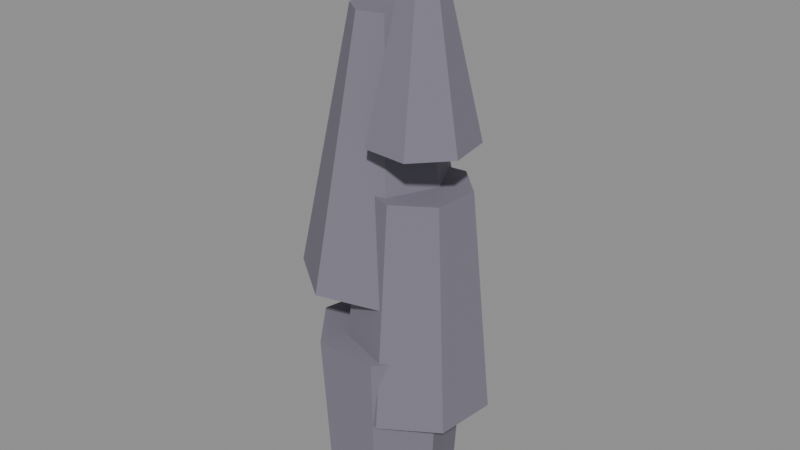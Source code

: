 # Source: TC_ENV_DistantSilhouette_SmokePlume_V1.blend  (saved by Blender 4.0.36; exported with 4.5.12 LTS)
import bpy
from mathutils import Matrix  # noqa: F401  (used for matrix-valued properties, if any)

bpy.ops.wm.read_factory_settings(use_empty=True)
scene = bpy.context.scene
scene.name = 'Scene'

# ---- materials (node trees are filled in below, after node groups)
mat_tc_distantsilhouette_haze = bpy.data.materials.new('TC_DistantSilhouette_Haze')
mat_tc_distantsilhouette_haze.use_transparent_shadow = False

# ---- material node trees
mat_tc_distantsilhouette_haze.use_nodes = True; mat_tc_distantsilhouette_haze.node_tree.nodes.clear()
_N = mat_tc_distantsilhouette_haze.node_tree.nodes; _L = mat_tc_distantsilhouette_haze.node_tree.links
n0 = _N.new('ShaderNodeBsdfPrincipled'); n0.name = 'Principled BSDF'; n0.location = (10, 300)
n0.inputs[0].default_value = (0.2, 0.19, 0.24, 1.0)
n0.inputs[2].default_value = 1.0
n0.inputs[3].default_value = 1.45
n1 = _N.new('ShaderNodeOutputMaterial'); n1.name = 'Material Output'; n1.location = (300, 300)
_L.new(n0.outputs[0], n1.inputs[0])
n1.is_active_output = True

# ---- meshes
me_cone = bpy.data.meshes.new('Cone')
me_cone.from_pydata([(0.0, 0.36, 0.0), (0.0, 0.42, 1.1), (0.2815, 0.2245, 0.0), (0.3284, 0.2619, 1.1), (0.351, -0.08011, 0.0), (0.4095, -0.09346, 1.1), (0.1562, -0.3243, 0.0), (0.1822, -0.3784, 1.1), (-0.1562, -0.3243, 0.0), (-0.1822, -0.3784, 1.1), (-0.351, -0.08011, 0.0), (-0.4095, -0.09346, 1.1), (-0.2815, 0.2245, 0.0), (-0.3284, 0.2619, 1.1)], [], [(0, 1, 3, 2), (2, 3, 5, 4), (4, 5, 7, 6), (6, 7, 9, 8), (8, 9, 11, 10), (3, 1, 13, 11, 9, 7, 5), (10, 11, 13, 12), (12, 13, 1, 0), (0, 2, 4, 6, 8, 10, 12)])
_uv = me_cone.uv_layers.new(name='UVMap')
_uv.uv.foreach_set('vector', [1.0, 0.5, 1.0, 1.0, 0.8571, 1.0, 0.8571, 0.5, 0.8571, 0.5, 0.8571, 1.0, 0.7143, 1.0, 0.7143, 0.5, 0.7143, 0.5, 0.7143, 1.0, 0.5714, 1.0, 0.5714, 0.5, 0.5714, 0.5, 0.5714, 1.0, 0.4286, 1.0, 0.4286, 0.5, 0.4286, 0.5, 0.4286, 1.0, 0.2857, 1.0, 0.2857, 0.5, 0.4376, 0.3996, 0.25, 0.49, 0.06236, 0.3996, 0.01602, 0.1966, 0.1459, 0.03377, 0.3541, 0.03377, 0.484, 0.1966, 0.2857, 0.5, 0.2857, 1.0, 0.1429, 1.0, 0.1429, 0.5, 0.1429, 0.5, 0.1429, 1.0, 2.98e-08, 1.0, 2.98e-08, 0.5, 0.75, 0.49, 0.9376, 0.3996, 0.984, 0.1966, 0.8541, 0.03377, 0.6459, 0.03377, 0.516, 0.1966, 0.5624, 0.3996])
me_cone.materials.append(mat_tc_distantsilhouette_haze)
me_cone.update()
me_cone_001 = bpy.data.meshes.new('Cone.001')
me_cone_001.from_pydata([(-0.07875, 0.4022, 0.7), (-0.01339, 0.3016, 2.0), (0.2828, 0.4485, 0.7), (0.2448, 0.3346, 2.0), (0.5443, 0.1946, 0.7), (0.4317, 0.1533, 2.0), (0.5089, -0.1681, 0.7), (0.4064, -0.1058, 2.0), (0.2033, -0.3666, 0.7), (0.188, -0.2476, 2.0), (-0.1425, -0.2514, 0.7), (-0.05893, -0.1653, 2.0), (-0.268, 0.09078, 0.7), (-0.1486, 0.07913, 2.0)], [], [(0, 1, 3, 2), (2, 3, 5, 4), (4, 5, 7, 6), (6, 7, 9, 8), (8, 9, 11, 10), (3, 1, 13, 11, 9, 7, 5), (10, 11, 13, 12), (12, 13, 1, 0), (0, 2, 4, 6, 8, 10, 12)])
_uv = me_cone_001.uv_layers.new(name='UVMap')
_uv.uv.foreach_set('vector', [1.0, 0.5, 1.0, 1.0, 0.8571, 1.0, 0.8571, 0.5, 0.8571, 0.5, 0.8571, 1.0, 0.7143, 1.0, 0.7143, 0.5, 0.7143, 0.5, 0.7143, 1.0, 0.5714, 1.0, 0.5714, 0.5, 0.5714, 0.5, 0.5714, 1.0, 0.4286, 1.0, 0.4286, 0.5, 0.4286, 0.5, 0.4286, 1.0, 0.2857, 1.0, 0.2857, 0.5, 0.4376, 0.3996, 0.25, 0.49, 0.06236, 0.3996, 0.01602, 0.1966, 0.1459, 0.03377, 0.3541, 0.03377, 0.484, 0.1966, 0.2857, 0.5, 0.2857, 1.0, 0.1429, 1.0, 0.1429, 0.5, 0.1429, 0.5, 0.1429, 1.0, 2.98e-08, 1.0, 2.98e-08, 0.5, 0.75, 0.49, 0.9376, 0.3996, 0.984, 0.1966, 0.8541, 0.03377, 0.6459, 0.03377, 0.516, 0.1966, 0.5624, 0.3996])
me_cone_001.materials.append(mat_tc_distantsilhouette_haze)
me_cone_001.update()
me_cone_002 = bpy.data.meshes.new('Cone.002')
me_cone_002.from_pydata([(-0.5385, 0.2752, 1.4), (-0.2644, 0.1532, 2.9), (-0.2208, 0.5446, 1.4), (-0.1453, 0.2542, 2.9), (0.1879, 0.4641, 1.4), (0.007968, 0.224, 2.9), (0.3798, 0.09436, 1.4), (0.07992, 0.08538, 2.9), (0.2104, -0.2862, 1.4), (0.01639, -0.05731, 2.9), (-0.1928, -0.391, 1.4), (-0.1348, -0.09661, 2.9), (-0.526, -0.1411, 1.4), (-0.2598, -0.002916, 2.9)], [], [(0, 1, 3, 2), (2, 3, 5, 4), (4, 5, 7, 6), (6, 7, 9, 8), (8, 9, 11, 10), (3, 1, 13, 11, 9, 7, 5), (10, 11, 13, 12), (12, 13, 1, 0), (0, 2, 4, 6, 8, 10, 12)])
_uv = me_cone_002.uv_layers.new(name='UVMap')
_uv.uv.foreach_set('vector', [1.0, 0.5, 1.0, 1.0, 0.8571, 1.0, 0.8571, 0.5, 0.8571, 0.5, 0.8571, 1.0, 0.7143, 1.0, 0.7143, 0.5, 0.7143, 0.5, 0.7143, 1.0, 0.5714, 1.0, 0.5714, 0.5, 0.5714, 0.5, 0.5714, 1.0, 0.4286, 1.0, 0.4286, 0.5, 0.4286, 0.5, 0.4286, 1.0, 0.2857, 1.0, 0.2857, 0.5, 0.4376, 0.3996, 0.25, 0.49, 0.06236, 0.3996, 0.01602, 0.1966, 0.1459, 0.03377, 0.3541, 0.03377, 0.484, 0.1966, 0.2857, 0.5, 0.2857, 1.0, 0.1429, 1.0, 0.1429, 0.5, 0.1429, 0.5, 0.1429, 1.0, 2.98e-08, 1.0, 2.98e-08, 0.5, 0.75, 0.49, 0.9376, 0.3996, 0.984, 0.1966, 0.8541, 0.03377, 0.6459, 0.03377, 0.516, 0.1966, 0.5624, 0.3996])
me_cone_002.materials.append(mat_tc_distantsilhouette_haze)
me_cone_002.update()
me_cone_003 = bpy.data.meshes.new('Cone.003')
me_cone_003.from_pydata([(-0.04631, -0.09693, 2.3), (0.2006, -0.05782, 3.4), (0.02856, 0.1524, 2.3), (0.2131, -0.01627, 3.4), (0.2702, 0.2493, 2.3), (0.2534, -0.0001133, 3.4), (0.4966, 0.1208, 2.3), (0.2911, -0.02153, 3.4), (0.5373, -0.1363, 2.3), (0.2979, -0.06438, 3.4), (0.3617, -0.3284, 2.3), (0.2686, -0.09641, 3.4), (0.1019, -0.3109, 2.3), (0.2253, -0.09349, 3.4)], [], [(0, 1, 3, 2), (2, 3, 5, 4), (4, 5, 7, 6), (6, 7, 9, 8), (8, 9, 11, 10), (3, 1, 13, 11, 9, 7, 5), (10, 11, 13, 12), (12, 13, 1, 0), (0, 2, 4, 6, 8, 10, 12)])
_uv = me_cone_003.uv_layers.new(name='UVMap')
_uv.uv.foreach_set('vector', [1.0, 0.5, 1.0, 1.0, 0.8571, 1.0, 0.8571, 0.5, 0.8571, 0.5, 0.8571, 1.0, 0.7143, 1.0, 0.7143, 0.5, 0.7143, 0.5, 0.7143, 1.0, 0.5714, 1.0, 0.5714, 0.5, 0.5714, 0.5, 0.5714, 1.0, 0.4286, 1.0, 0.4286, 0.5, 0.4286, 0.5, 0.4286, 1.0, 0.2857, 1.0, 0.2857, 0.5, 0.4376, 0.3996, 0.25, 0.49, 0.06236, 0.3996, 0.01602, 0.1966, 0.1459, 0.03377, 0.3541, 0.03377, 0.484, 0.1966, 0.2857, 0.5, 0.2857, 1.0, 0.1429, 1.0, 0.1429, 0.5, 0.1429, 0.5, 0.1429, 1.0, 2.98e-08, 1.0, 2.98e-08, 0.5, 0.75, 0.49, 0.9376, 0.3996, 0.984, 0.1966, 0.8541, 0.03377, 0.6459, 0.03377, 0.516, 0.1966, 0.5624, 0.3996])
me_cone_003.materials.append(mat_tc_distantsilhouette_haze)
me_cone_003.update()

# ---- objects
ob_tc_distantsilhouette_smokeplume_layer_0 = bpy.data.objects.new('TC_DistantSilhouette_SmokePlume_Layer_0', me_cone)
ob_tc_distantsilhouette_smokeplume_layer_1 = bpy.data.objects.new('TC_DistantSilhouette_SmokePlume_Layer_1', me_cone_001)
ob_tc_distantsilhouette_smokeplume_layer_2 = bpy.data.objects.new('TC_DistantSilhouette_SmokePlume_Layer_2', me_cone_002)
ob_tc_distantsilhouette_smokeplume_layer_3 = bpy.data.objects.new('TC_DistantSilhouette_SmokePlume_Layer_3', me_cone_003)

# ---- transforms, parenting, visibility, modifiers, constraints
ob_tc_distantsilhouette_smokeplume_layer_0.location = (0.0, 0.0, 0.0)
ob_tc_distantsilhouette_smokeplume_layer_1.location = (0.0, 0.0, 0.0)
ob_tc_distantsilhouette_smokeplume_layer_2.location = (0.0, 0.0, 0.0)
ob_tc_distantsilhouette_smokeplume_layer_3.location = (0.0, 0.0, 0.0)

# ---- collection membership
scene.collection.objects.link(ob_tc_distantsilhouette_smokeplume_layer_0)
scene.collection.objects.link(ob_tc_distantsilhouette_smokeplume_layer_1)
scene.collection.objects.link(ob_tc_distantsilhouette_smokeplume_layer_2)
scene.collection.objects.link(ob_tc_distantsilhouette_smokeplume_layer_3)

# ---- scene / render settings (as saved in the file)
scene.frame_start = 1; scene.frame_end = 250; scene.frame_set(1)
scene.render.engine = 'BLENDER_EEVEE_NEXT'
scene.cycles.sampling_pattern = 'TABULATED_SOBOL'
bpy.context.view_layer.update()

# ---- added for rendering (the .blend has no active camera and no usable light): camera, sun + grey world if the file has none
cam_auto = bpy.data.cameras.new('AutoCamera')
cam_auto.lens = 50.0
cam_auto.sensor_width = 36.0
cam_auto.clip_end = 1000.0
ob_auto_camera = bpy.data.objects.new('AutoCamera', cam_auto)
scene.collection.objects.link(ob_auto_camera)
ob_auto_camera.location = (3.41593, -4.01882, 4.43042)
ob_auto_camera.rotation_euler = (1.09748, -7.21219e-08, 0.694738)
scene.camera = ob_auto_camera
light_auto_sun = bpy.data.lights.new('AutoSun', 'SUN')
light_auto_sun.energy = 3.0
light_auto_sun.angle = 0.0523599
ob_auto_sun = bpy.data.objects.new('AutoSun', light_auto_sun)
scene.collection.objects.link(ob_auto_sun)
ob_auto_sun.rotation_euler = (0.872665, 0.174533, 0.523599)
if scene.world is None:
    world_auto = bpy.data.worlds.new('AutoWorld')
    world_auto.color = (0.3, 0.3, 0.3)
    scene.world = world_auto
bpy.context.view_layer.update()
